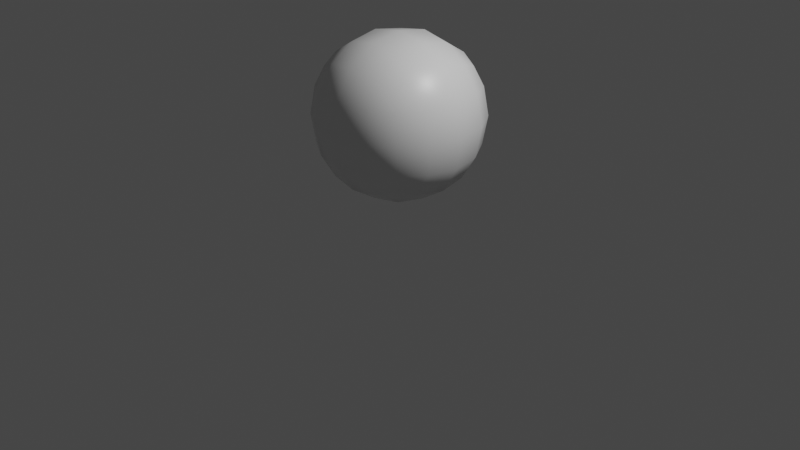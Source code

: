 # Source: bounce.blend  (saved by Blender 2.90.8; exported with 4.5.12 LTS)
import bpy
from mathutils import Matrix  # noqa: F401  (used for matrix-valued properties, if any)

bpy.ops.wm.read_factory_settings(use_empty=True)
scene = bpy.context.scene
scene.name = 'Scene'

# ---- collections
col_collection = bpy.data.collections.new('Collection'); scene.collection.children.link(col_collection)

# ---- materials (node trees are filled in below, after node groups)
mat_material = bpy.data.materials.new('Material')
mat_material.alpha_threshold = 0.0
mat_material.use_transparent_shadow = False
mat_material.line_color = (0.0, 0.0, 0.0, 1.0)

# ---- material node trees
mat_material.use_nodes = True; mat_material.node_tree.nodes.clear()
_N = mat_material.node_tree.nodes; _L = mat_material.node_tree.links
n0 = _N.new('ShaderNodeOutputMaterial'); n0.name = 'Material Output'; n0.location = (300, 300)
n1 = _N.new('ShaderNodeBsdfPrincipled'); n1.name = 'Principled BSDF'; n1.location = (10, 300)
n1.distribution = 'GGX'
n1.subsurface_method = 'BURLEY'
n1.inputs[2].default_value = 0.4
n1.inputs[3].default_value = 1.45
n1.inputs[27].default_value = (0.0, 0.0, 0.0, 1.0)
n1.inputs[28].default_value = 1.0
_L.new(n1.outputs[0], n0.inputs[0])
n0.is_active_output = True

# ---- world
world_world = bpy.data.worlds.new('World'); scene.world = world_world
world_world.use_nodes = True; world_world.node_tree.nodes.clear()
_N = world_world.node_tree.nodes; _L = world_world.node_tree.links
n0 = _N.new('ShaderNodeOutputWorld'); n0.name = 'World Output'; n0.location = (300, 300)
n1 = _N.new('ShaderNodeBackground'); n1.name = 'Background'; n1.location = (10, 300)
n1.inputs[0].default_value = (0.05088, 0.05088, 0.05088, 1.0)
_L.new(n1.outputs[0], n0.inputs[0])
n0.is_active_output = True
world_world.color = (0.05088, 0.05088, 0.05088)
world_world.use_sun_shadow = False
world_world.sun_shadow_jitter_overblur = 0.0

# ---- cameras
cam_camera = bpy.data.cameras.new('Camera')
cam_camera.clip_end = 100.0
cam_camera.ortho_scale = 7.314

# ---- lights
light_light = bpy.data.lights.new('Light', 'POINT')
light_light.transmission_factor = 0.0
light_light.energy = 1000.0
light_light.shadow_soft_size = 0.1
light_light.shadow_maximum_resolution = 0.006
light_light.use_absolute_resolution = True

# ---- meshes
me_cube = bpy.data.meshes.new('Cube')
me_cube.from_pydata([(1.0, 1.0, 1.0), (1.0, 1.0, -1.0), (1.0, -1.0, 1.0), (1.0, -1.0, -1.0), (-1.0, 1.0, 1.0), (-1.0, 1.0, -1.0), (-1.0, -1.0, 1.0), (-1.0, -1.0, -1.0)], [], [(0, 4, 6, 2), (3, 2, 6, 7), (7, 6, 4, 5), (5, 1, 3, 7), (1, 0, 2, 3), (5, 4, 0, 1)])
me_cube.polygons.foreach_set('use_smooth', [True] * 6)
_uv = me_cube.uv_layers.new(name='UVMap')
_uv.uv.foreach_set('vector', [0.625, 0.5, 0.875, 0.5, 0.875, 0.75, 0.625, 0.75, 0.375, 0.75, 0.625, 0.75, 0.625, 1.0, 0.375, 1.0, 0.375, 0.0, 0.625, 0.0, 0.625, 0.25, 0.375, 0.25, 0.125, 0.5, 0.375, 0.5, 0.375, 0.75, 0.125, 0.75, 0.375, 0.5, 0.625, 0.5, 0.625, 0.75, 0.375, 0.75, 0.375, 0.25, 0.625, 0.25, 0.625, 0.5, 0.375, 0.5])
me_cube.materials.append(mat_material)
me_cube.use_remesh_preserve_volume = False
me_cube.use_remesh_preserve_attributes = False
me_cube.use_mirror_vertex_groups = False
me_cube.update()

# ---- objects
ob_cube = bpy.data.objects.new('Cube', me_cube)
ob_light = bpy.data.objects.new('Light', light_light)
ob_camera = bpy.data.objects.new('Camera', cam_camera)

# ---- transforms, parenting, visibility, modifiers, constraints
ob_cube.location = (0.0, 0.0, 1.122)
ob_cube.lock_rotations_4d = False
ob_cube.empty_display_type = 'ARROWS'
ob_cube.lineart.crease_threshold = 0.0
_m = ob_cube.modifiers.new('Subdivision', 'SUBSURF')
_m.uv_smooth = 'PRESERVE_CORNERS'
_m.levels = 2
ob_light.location = (4.076, 1.005, 5.904)
ob_light.rotation_euler = (0.6503, 0.05522, 1.866)
ob_light.lock_rotations_4d = False
ob_light.empty_display_type = 'ARROWS'
ob_light.color = (0.0, 0.0, 0.0, 0.0)
ob_light.lineart.crease_threshold = 0.0
ob_camera.location = (7.359, -6.926, 4.958)
ob_camera.rotation_euler = (1.109, 0.0, 0.8149)
ob_camera.lock_rotations_4d = False
ob_camera.empty_display_type = 'ARROWS'
ob_camera.color = (0.0, 0.0, 0.0, 0.0)
ob_camera.display_type = 'WIRE'
ob_camera.lineart.crease_threshold = 0.0

# ---- collection membership
col_collection.objects.link(ob_cube)
col_collection.objects.link(ob_light)
col_collection.objects.link(ob_camera)

# ---- scene / render settings (as saved in the file)
scene.camera = ob_camera
scene.frame_start = 1; scene.frame_end = 40; scene.frame_set(24)
scene.render.engine = 'BLENDER_EEVEE_NEXT'
scene.cycles.use_denoising = False
scene.cycles.samples = 128
scene.cycles.sampling_pattern = 'TABULATED_SOBOL'
scene.cycles.use_adaptive_sampling = False
scene.cycles.use_light_tree = False
scene.view_settings.view_transform = 'Filmic'
bpy.context.view_layer.update()
